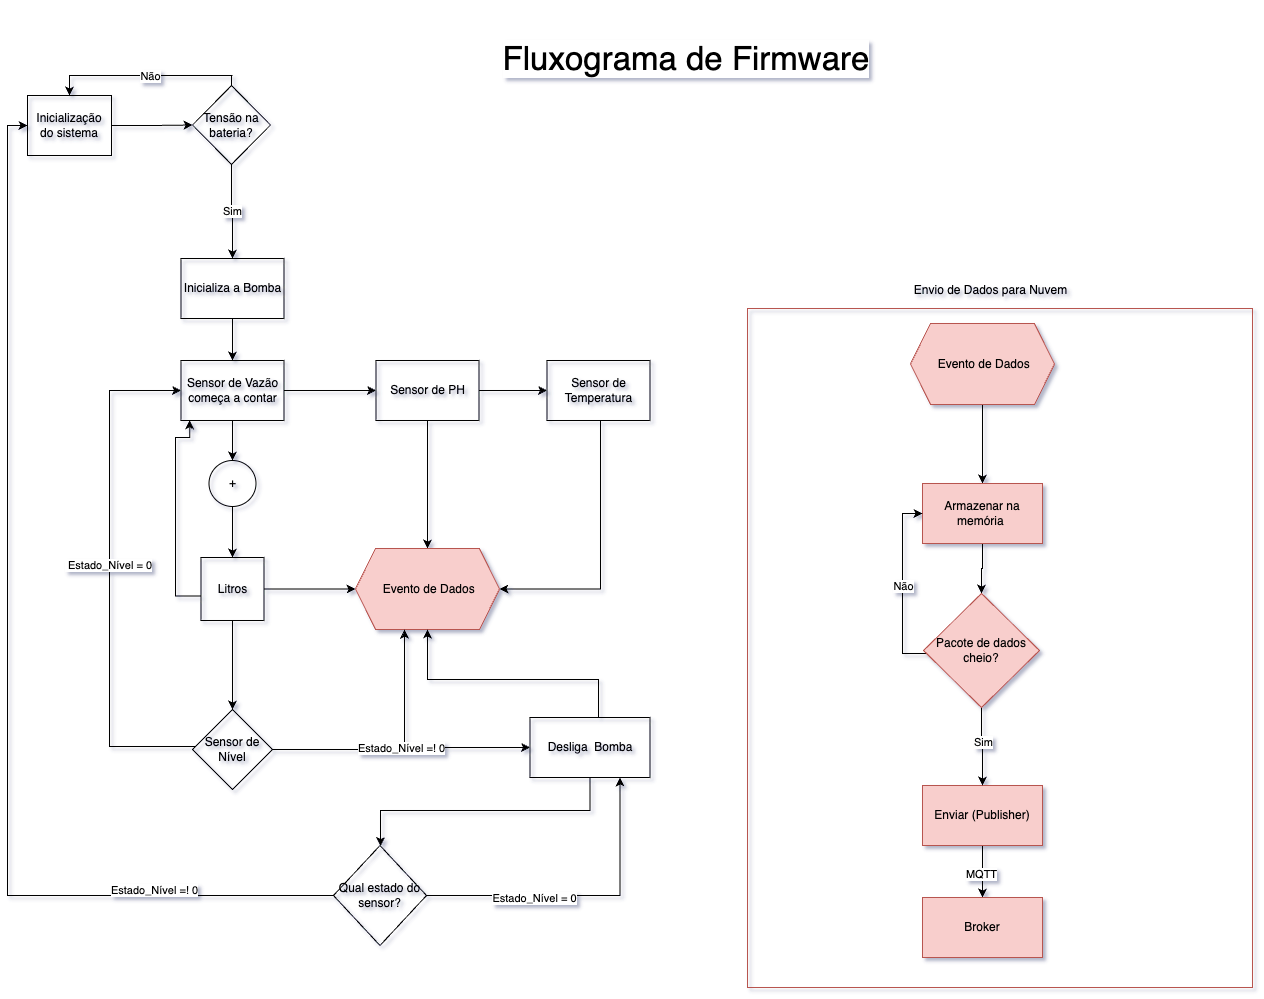

The diagram above was exported from draw.io. Its source (the exported page's mxGraphModel, read from the mxfile embedded in the PNG):
<mxGraphModel dx="906" dy="584" grid="0" gridSize="10" guides="1" tooltips="1" connect="1" arrows="1" fold="1" page="1" pageScale="1" pageWidth="1654" pageHeight="1169" background="#FFFFFF" math="0" shadow="1">
  <root>
    <mxCell id="WIyWlLk6GJQsqaUBKTNV-0" />
    <mxCell id="WIyWlLk6GJQsqaUBKTNV-1" parent="WIyWlLk6GJQsqaUBKTNV-0" />
    <mxCell id="Kql8c4y6a9KnJpSYHKXG-101" value="" style="rounded=0;whiteSpace=wrap;html=1;fillColor=none;labelBackgroundColor=none;strokeColor=#b85450;" parent="WIyWlLk6GJQsqaUBKTNV-1" vertex="1">
      <mxGeometry x="780" y="315" width="505" height="679" as="geometry" />
    </mxCell>
    <mxCell id="Kql8c4y6a9KnJpSYHKXG-14" value="" style="edgeStyle=orthogonalEdgeStyle;rounded=0;orthogonalLoop=1;jettySize=auto;html=1;fontColor=default;labelBackgroundColor=none;" parent="WIyWlLk6GJQsqaUBKTNV-1" source="Kql8c4y6a9KnJpSYHKXG-0" target="Kql8c4y6a9KnJpSYHKXG-10" edge="1">
      <mxGeometry relative="1" as="geometry" />
    </mxCell>
    <mxCell id="Kql8c4y6a9KnJpSYHKXG-0" value="&lt;font&gt;Inicialização do sistema&lt;/font&gt;" style="rounded=0;whiteSpace=wrap;html=1;fillColor=none;labelBackgroundColor=none;" parent="WIyWlLk6GJQsqaUBKTNV-1" vertex="1">
      <mxGeometry x="60" y="102" width="84" height="60" as="geometry" />
    </mxCell>
    <mxCell id="Kql8c4y6a9KnJpSYHKXG-6" style="edgeStyle=orthogonalEdgeStyle;rounded=0;orthogonalLoop=1;jettySize=auto;html=1;entryX=0.5;entryY=0;entryDx=0;entryDy=0;fontColor=default;exitX=0.5;exitY=0;exitDx=0;exitDy=0;labelBackgroundColor=none;" parent="WIyWlLk6GJQsqaUBKTNV-1" source="Kql8c4y6a9KnJpSYHKXG-10" target="Kql8c4y6a9KnJpSYHKXG-0" edge="1">
      <mxGeometry relative="1" as="geometry">
        <mxPoint x="268" y="102" as="sourcePoint" />
        <Array as="points">
          <mxPoint x="265" y="82" />
          <mxPoint x="101" y="82" />
        </Array>
      </mxGeometry>
    </mxCell>
    <mxCell id="Kql8c4y6a9KnJpSYHKXG-8" value="&lt;font style=&quot;background-color: rgb(255, 255, 255);&quot;&gt;Não&lt;/font&gt;" style="edgeLabel;html=1;align=center;verticalAlign=middle;resizable=0;points=[];labelBackgroundColor=none;rounded=0;" parent="Kql8c4y6a9KnJpSYHKXG-6" vertex="1" connectable="0">
      <mxGeometry x="-0.0338" relative="1" as="geometry">
        <mxPoint as="offset" />
      </mxGeometry>
    </mxCell>
    <mxCell id="Kql8c4y6a9KnJpSYHKXG-18" value="" style="edgeStyle=orthogonalEdgeStyle;rounded=0;orthogonalLoop=1;jettySize=auto;html=1;fontColor=default;labelBackgroundColor=none;" parent="WIyWlLk6GJQsqaUBKTNV-1" source="Kql8c4y6a9KnJpSYHKXG-4" target="Kql8c4y6a9KnJpSYHKXG-17" edge="1">
      <mxGeometry relative="1" as="geometry" />
    </mxCell>
    <mxCell id="Kql8c4y6a9KnJpSYHKXG-4" value="Inicializa a Bomba" style="rounded=0;whiteSpace=wrap;html=1;fillColor=none;labelBackgroundColor=none;" parent="WIyWlLk6GJQsqaUBKTNV-1" vertex="1">
      <mxGeometry x="213.5" y="265" width="103" height="60" as="geometry" />
    </mxCell>
    <mxCell id="Kql8c4y6a9KnJpSYHKXG-12" value="" style="edgeStyle=orthogonalEdgeStyle;rounded=0;orthogonalLoop=1;jettySize=auto;html=1;fontColor=default;labelBackgroundColor=none;" parent="WIyWlLk6GJQsqaUBKTNV-1" source="Kql8c4y6a9KnJpSYHKXG-10" target="Kql8c4y6a9KnJpSYHKXG-4" edge="1">
      <mxGeometry relative="1" as="geometry" />
    </mxCell>
    <mxCell id="Kql8c4y6a9KnJpSYHKXG-13" value="Sim" style="edgeLabel;html=1;align=center;verticalAlign=middle;resizable=0;points=[];labelBackgroundColor=default;rounded=0;" parent="Kql8c4y6a9KnJpSYHKXG-12" vertex="1" connectable="0">
      <mxGeometry x="-0.0212" relative="1" as="geometry">
        <mxPoint as="offset" />
      </mxGeometry>
    </mxCell>
    <mxCell id="Kql8c4y6a9KnJpSYHKXG-10" value="Tensão na bateria?" style="rhombus;whiteSpace=wrap;html=1;fillColor=none;rounded=0;labelBackgroundColor=none;" parent="WIyWlLk6GJQsqaUBKTNV-1" vertex="1">
      <mxGeometry x="225" y="92" width="78" height="79" as="geometry" />
    </mxCell>
    <mxCell id="Kql8c4y6a9KnJpSYHKXG-20" value="" style="edgeStyle=orthogonalEdgeStyle;rounded=0;orthogonalLoop=1;jettySize=auto;html=1;fontColor=default;labelBackgroundColor=none;" parent="WIyWlLk6GJQsqaUBKTNV-1" source="Kql8c4y6a9KnJpSYHKXG-17" target="Kql8c4y6a9KnJpSYHKXG-19" edge="1">
      <mxGeometry relative="1" as="geometry" />
    </mxCell>
    <mxCell id="Kql8c4y6a9KnJpSYHKXG-24" value="" style="edgeStyle=orthogonalEdgeStyle;rounded=0;orthogonalLoop=1;jettySize=auto;html=1;fontColor=default;labelBackgroundColor=none;" parent="WIyWlLk6GJQsqaUBKTNV-1" source="Kql8c4y6a9KnJpSYHKXG-17" target="Kql8c4y6a9KnJpSYHKXG-23" edge="1">
      <mxGeometry relative="1" as="geometry" />
    </mxCell>
    <mxCell id="Kql8c4y6a9KnJpSYHKXG-17" value="Sensor de Vazão começa a contar" style="rounded=0;whiteSpace=wrap;html=1;fillColor=none;labelBackgroundColor=none;" parent="WIyWlLk6GJQsqaUBKTNV-1" vertex="1">
      <mxGeometry x="213.5" y="367" width="103" height="60" as="geometry" />
    </mxCell>
    <mxCell id="Kql8c4y6a9KnJpSYHKXG-22" value="" style="edgeStyle=orthogonalEdgeStyle;rounded=0;orthogonalLoop=1;jettySize=auto;html=1;fontColor=default;labelBackgroundColor=none;" parent="WIyWlLk6GJQsqaUBKTNV-1" source="Kql8c4y6a9KnJpSYHKXG-19" target="Kql8c4y6a9KnJpSYHKXG-21" edge="1">
      <mxGeometry relative="1" as="geometry" />
    </mxCell>
    <mxCell id="Kql8c4y6a9KnJpSYHKXG-33" value="" style="edgeStyle=orthogonalEdgeStyle;rounded=0;orthogonalLoop=1;jettySize=auto;html=1;fontColor=default;labelBackgroundColor=none;" parent="WIyWlLk6GJQsqaUBKTNV-1" source="Kql8c4y6a9KnJpSYHKXG-19" target="Kql8c4y6a9KnJpSYHKXG-32" edge="1">
      <mxGeometry relative="1" as="geometry" />
    </mxCell>
    <mxCell id="Kql8c4y6a9KnJpSYHKXG-19" value="Sensor de PH" style="rounded=0;whiteSpace=wrap;html=1;fillColor=none;labelBackgroundColor=none;" parent="WIyWlLk6GJQsqaUBKTNV-1" vertex="1">
      <mxGeometry x="408.5" y="367" width="103" height="60" as="geometry" />
    </mxCell>
    <mxCell id="Kql8c4y6a9KnJpSYHKXG-36" style="edgeStyle=orthogonalEdgeStyle;rounded=0;orthogonalLoop=1;jettySize=auto;html=1;entryX=1;entryY=0.5;entryDx=0;entryDy=0;fontColor=default;labelBackgroundColor=none;" parent="WIyWlLk6GJQsqaUBKTNV-1" source="Kql8c4y6a9KnJpSYHKXG-21" target="Kql8c4y6a9KnJpSYHKXG-32" edge="1">
      <mxGeometry relative="1" as="geometry">
        <Array as="points">
          <mxPoint x="633" y="596" />
        </Array>
      </mxGeometry>
    </mxCell>
    <mxCell id="Kql8c4y6a9KnJpSYHKXG-21" value="Sensor de Temperatura" style="rounded=0;whiteSpace=wrap;html=1;fillColor=none;labelBackgroundColor=none;" parent="WIyWlLk6GJQsqaUBKTNV-1" vertex="1">
      <mxGeometry x="579.5" y="367" width="103" height="60" as="geometry" />
    </mxCell>
    <mxCell id="Kql8c4y6a9KnJpSYHKXG-26" value="" style="edgeStyle=orthogonalEdgeStyle;rounded=0;orthogonalLoop=1;jettySize=auto;html=1;fontColor=default;labelBackgroundColor=none;" parent="WIyWlLk6GJQsqaUBKTNV-1" source="Kql8c4y6a9KnJpSYHKXG-23" target="Kql8c4y6a9KnJpSYHKXG-25" edge="1">
      <mxGeometry relative="1" as="geometry" />
    </mxCell>
    <mxCell id="Kql8c4y6a9KnJpSYHKXG-23" value="+" style="ellipse;whiteSpace=wrap;html=1;fillColor=none;rounded=0;labelBackgroundColor=none;" parent="WIyWlLk6GJQsqaUBKTNV-1" vertex="1">
      <mxGeometry x="241.5" y="467" width="47" height="46" as="geometry" />
    </mxCell>
    <mxCell id="Kql8c4y6a9KnJpSYHKXG-31" style="edgeStyle=orthogonalEdgeStyle;rounded=0;orthogonalLoop=1;jettySize=auto;html=1;fontColor=default;entryX=0.084;entryY=0.998;entryDx=0;entryDy=0;entryPerimeter=0;labelBackgroundColor=none;" parent="WIyWlLk6GJQsqaUBKTNV-1" target="Kql8c4y6a9KnJpSYHKXG-17" edge="1">
      <mxGeometry relative="1" as="geometry">
        <mxPoint x="233.5" y="602.5185185185185" as="sourcePoint" />
        <mxPoint x="214" y="473" as="targetPoint" />
        <Array as="points">
          <mxPoint x="208" y="603" />
          <mxPoint x="208" y="444" />
          <mxPoint x="222" y="444" />
        </Array>
      </mxGeometry>
    </mxCell>
    <mxCell id="Kql8c4y6a9KnJpSYHKXG-35" style="edgeStyle=orthogonalEdgeStyle;rounded=0;orthogonalLoop=1;jettySize=auto;html=1;entryX=0;entryY=0.5;entryDx=0;entryDy=0;fontColor=default;labelBackgroundColor=none;" parent="WIyWlLk6GJQsqaUBKTNV-1" source="Kql8c4y6a9KnJpSYHKXG-25" target="Kql8c4y6a9KnJpSYHKXG-32" edge="1">
      <mxGeometry relative="1" as="geometry" />
    </mxCell>
    <mxCell id="Kql8c4y6a9KnJpSYHKXG-117" value="" style="edgeStyle=orthogonalEdgeStyle;rounded=0;orthogonalLoop=1;jettySize=auto;html=1;fontColor=default;labelBackgroundColor=none;" parent="WIyWlLk6GJQsqaUBKTNV-1" source="Kql8c4y6a9KnJpSYHKXG-25" target="Kql8c4y6a9KnJpSYHKXG-116" edge="1">
      <mxGeometry relative="1" as="geometry" />
    </mxCell>
    <mxCell id="Kql8c4y6a9KnJpSYHKXG-25" value="Litros" style="whiteSpace=wrap;html=1;fillColor=none;rounded=0;labelBackgroundColor=none;" parent="WIyWlLk6GJQsqaUBKTNV-1" vertex="1">
      <mxGeometry x="233.5" y="564" width="63" height="63" as="geometry" />
    </mxCell>
    <mxCell id="Kql8c4y6a9KnJpSYHKXG-32" value="&amp;nbsp;Evento de Dados" style="shape=hexagon;perimeter=hexagonPerimeter2;whiteSpace=wrap;html=1;fixedSize=1;rounded=0;labelBackgroundColor=none;fillColor=#f8cecc;strokeColor=#b85450;" parent="WIyWlLk6GJQsqaUBKTNV-1" vertex="1">
      <mxGeometry x="388" y="555" width="144" height="81" as="geometry" />
    </mxCell>
    <mxCell id="Kql8c4y6a9KnJpSYHKXG-122" style="edgeStyle=orthogonalEdgeStyle;rounded=0;orthogonalLoop=1;jettySize=auto;html=1;entryX=0.5;entryY=1;entryDx=0;entryDy=0;fontColor=default;labelBackgroundColor=none;" parent="WIyWlLk6GJQsqaUBKTNV-1" source="Kql8c4y6a9KnJpSYHKXG-75" target="Kql8c4y6a9KnJpSYHKXG-32" edge="1">
      <mxGeometry relative="1" as="geometry">
        <Array as="points">
          <mxPoint x="631" y="686" />
          <mxPoint x="460" y="686" />
        </Array>
      </mxGeometry>
    </mxCell>
    <mxCell id="9krP1Ot-IgsMd4z1xnyY-22" value="" style="edgeStyle=orthogonalEdgeStyle;rounded=0;orthogonalLoop=1;jettySize=auto;html=1;" parent="WIyWlLk6GJQsqaUBKTNV-1" source="Kql8c4y6a9KnJpSYHKXG-75" target="9krP1Ot-IgsMd4z1xnyY-21" edge="1">
      <mxGeometry relative="1" as="geometry">
        <Array as="points">
          <mxPoint x="623" y="817" />
          <mxPoint x="413" y="817" />
        </Array>
      </mxGeometry>
    </mxCell>
    <mxCell id="Kql8c4y6a9KnJpSYHKXG-75" value="Desliga&amp;nbsp; Bomba" style="whiteSpace=wrap;html=1;fillColor=none;rounded=0;labelBackgroundColor=none;" parent="WIyWlLk6GJQsqaUBKTNV-1" vertex="1">
      <mxGeometry x="562.5" y="724" width="120" height="60" as="geometry" />
    </mxCell>
    <mxCell id="Kql8c4y6a9KnJpSYHKXG-84" value="" style="edgeStyle=orthogonalEdgeStyle;rounded=0;orthogonalLoop=1;jettySize=auto;html=1;fontColor=default;labelBackgroundColor=none;" parent="WIyWlLk6GJQsqaUBKTNV-1" source="Kql8c4y6a9KnJpSYHKXG-79" target="Kql8c4y6a9KnJpSYHKXG-83" edge="1">
      <mxGeometry relative="1" as="geometry" />
    </mxCell>
    <mxCell id="Kql8c4y6a9KnJpSYHKXG-79" value="&amp;nbsp;Evento de Dados" style="shape=hexagon;perimeter=hexagonPerimeter2;whiteSpace=wrap;html=1;fixedSize=1;rounded=0;labelBackgroundColor=none;fillColor=#f8cecc;strokeColor=#b85450;" parent="WIyWlLk6GJQsqaUBKTNV-1" vertex="1">
      <mxGeometry x="943" y="330" width="144" height="81" as="geometry" />
    </mxCell>
    <mxCell id="9krP1Ot-IgsMd4z1xnyY-15" value="" style="edgeStyle=orthogonalEdgeStyle;rounded=0;orthogonalLoop=1;jettySize=auto;html=1;" parent="WIyWlLk6GJQsqaUBKTNV-1" source="Kql8c4y6a9KnJpSYHKXG-83" target="9krP1Ot-IgsMd4z1xnyY-14" edge="1">
      <mxGeometry relative="1" as="geometry" />
    </mxCell>
    <mxCell id="Kql8c4y6a9KnJpSYHKXG-83" value="Armazenar na memória&amp;nbsp;" style="whiteSpace=wrap;html=1;rounded=0;labelBackgroundColor=none;fillColor=#f8cecc;strokeColor=#b85450;" parent="WIyWlLk6GJQsqaUBKTNV-1" vertex="1">
      <mxGeometry x="955" y="490" width="120" height="60" as="geometry" />
    </mxCell>
    <mxCell id="Kql8c4y6a9KnJpSYHKXG-95" value="" style="edgeStyle=orthogonalEdgeStyle;rounded=0;orthogonalLoop=1;jettySize=auto;html=1;fontColor=default;labelBackgroundColor=none;" parent="WIyWlLk6GJQsqaUBKTNV-1" source="Kql8c4y6a9KnJpSYHKXG-92" target="Kql8c4y6a9KnJpSYHKXG-94" edge="1">
      <mxGeometry relative="1" as="geometry" />
    </mxCell>
    <mxCell id="Kql8c4y6a9KnJpSYHKXG-96" value="&lt;font style=&quot;background-color: rgb(255, 255, 255);&quot;&gt;MQTT&lt;/font&gt;" style="edgeLabel;html=1;align=center;verticalAlign=middle;resizable=0;points=[];labelBackgroundColor=none;rounded=0;" parent="Kql8c4y6a9KnJpSYHKXG-95" vertex="1" connectable="0">
      <mxGeometry x="0.0677" y="-2" relative="1" as="geometry">
        <mxPoint as="offset" />
      </mxGeometry>
    </mxCell>
    <mxCell id="Kql8c4y6a9KnJpSYHKXG-92" value="Enviar (Publisher)" style="whiteSpace=wrap;html=1;rounded=0;labelBackgroundColor=none;fillColor=#f8cecc;strokeColor=#b85450;" parent="WIyWlLk6GJQsqaUBKTNV-1" vertex="1">
      <mxGeometry x="955" y="792" width="120" height="60" as="geometry" />
    </mxCell>
    <mxCell id="Kql8c4y6a9KnJpSYHKXG-94" value="Broker" style="whiteSpace=wrap;html=1;rounded=0;labelBackgroundColor=none;fillColor=#f8cecc;strokeColor=#b85450;" parent="WIyWlLk6GJQsqaUBKTNV-1" vertex="1">
      <mxGeometry x="955" y="904" width="120" height="60" as="geometry" />
    </mxCell>
    <mxCell id="Kql8c4y6a9KnJpSYHKXG-100" value="&lt;font&gt;Envio de Dados para Nuvem&lt;/font&gt;" style="text;html=1;align=center;verticalAlign=middle;whiteSpace=wrap;rounded=0;labelBackgroundColor=none;fontColor=#000000;" parent="WIyWlLk6GJQsqaUBKTNV-1" vertex="1">
      <mxGeometry x="930" y="282" width="187" height="30" as="geometry" />
    </mxCell>
    <mxCell id="Kql8c4y6a9KnJpSYHKXG-103" value="&lt;font color=&quot;#000000&quot; style=&quot;font-size: 33px; background-color: rgb(255, 255, 255);&quot;&gt;Fluxograma de Firmware&lt;/font&gt;" style="text;html=1;align=center;verticalAlign=middle;whiteSpace=wrap;rounded=0;labelBackgroundColor=none;" parent="WIyWlLk6GJQsqaUBKTNV-1" vertex="1">
      <mxGeometry x="489" y="7" width="459.5" height="117" as="geometry" />
    </mxCell>
    <mxCell id="Kql8c4y6a9KnJpSYHKXG-118" style="edgeStyle=orthogonalEdgeStyle;rounded=0;orthogonalLoop=1;jettySize=auto;html=1;entryX=0;entryY=0.5;entryDx=0;entryDy=0;fontColor=default;labelBackgroundColor=none;" parent="WIyWlLk6GJQsqaUBKTNV-1" source="Kql8c4y6a9KnJpSYHKXG-116" target="Kql8c4y6a9KnJpSYHKXG-17" edge="1">
      <mxGeometry relative="1" as="geometry">
        <Array as="points">
          <mxPoint x="142" y="753" />
          <mxPoint x="142" y="397" />
        </Array>
      </mxGeometry>
    </mxCell>
    <mxCell id="Kql8c4y6a9KnJpSYHKXG-119" value="&lt;font style=&quot;background-color: rgb(255, 255, 255);&quot;&gt;&amp;nbsp;Estado_Nível = 0&lt;/font&gt;" style="edgeLabel;html=1;align=center;verticalAlign=middle;resizable=0;points=[];labelBackgroundColor=none;rounded=0;" parent="Kql8c4y6a9KnJpSYHKXG-118" vertex="1" connectable="0">
      <mxGeometry x="0.0452" y="2" relative="1" as="geometry">
        <mxPoint as="offset" />
      </mxGeometry>
    </mxCell>
    <mxCell id="Kql8c4y6a9KnJpSYHKXG-116" value="Sensor de Nível" style="rhombus;whiteSpace=wrap;html=1;fillColor=none;rounded=0;labelBackgroundColor=none;" parent="WIyWlLk6GJQsqaUBKTNV-1" vertex="1">
      <mxGeometry x="225" y="716" width="80" height="80" as="geometry" />
    </mxCell>
    <mxCell id="9krP1Ot-IgsMd4z1xnyY-16" style="edgeStyle=orthogonalEdgeStyle;rounded=0;orthogonalLoop=1;jettySize=auto;html=1;entryX=0;entryY=0.5;entryDx=0;entryDy=0;" parent="WIyWlLk6GJQsqaUBKTNV-1" source="9krP1Ot-IgsMd4z1xnyY-14" target="Kql8c4y6a9KnJpSYHKXG-83" edge="1">
      <mxGeometry relative="1" as="geometry">
        <Array as="points">
          <mxPoint x="935" y="660" />
          <mxPoint x="935" y="520" />
        </Array>
      </mxGeometry>
    </mxCell>
    <mxCell id="9krP1Ot-IgsMd4z1xnyY-18" value="Não" style="edgeLabel;html=1;align=center;verticalAlign=middle;resizable=0;points=[];" parent="9krP1Ot-IgsMd4z1xnyY-16" vertex="1" connectable="0">
      <mxGeometry x="-0.0007" relative="1" as="geometry">
        <mxPoint as="offset" />
      </mxGeometry>
    </mxCell>
    <mxCell id="9krP1Ot-IgsMd4z1xnyY-17" value="" style="edgeStyle=orthogonalEdgeStyle;rounded=0;orthogonalLoop=1;jettySize=auto;html=1;" parent="WIyWlLk6GJQsqaUBKTNV-1" source="9krP1Ot-IgsMd4z1xnyY-14" target="Kql8c4y6a9KnJpSYHKXG-92" edge="1">
      <mxGeometry relative="1" as="geometry">
        <Array as="points">
          <mxPoint x="1014" y="749" />
          <mxPoint x="1015" y="749" />
        </Array>
      </mxGeometry>
    </mxCell>
    <mxCell id="9krP1Ot-IgsMd4z1xnyY-19" value="Sim" style="edgeLabel;html=1;align=center;verticalAlign=middle;resizable=0;points=[];" parent="9krP1Ot-IgsMd4z1xnyY-17" vertex="1" connectable="0">
      <mxGeometry x="-0.1507" y="1" relative="1" as="geometry">
        <mxPoint as="offset" />
      </mxGeometry>
    </mxCell>
    <mxCell id="9krP1Ot-IgsMd4z1xnyY-14" value="Pacote de dados cheio?" style="rhombus;whiteSpace=wrap;html=1;fillColor=#f8cecc;strokeColor=#b85450;rounded=0;labelBackgroundColor=none;" parent="WIyWlLk6GJQsqaUBKTNV-1" vertex="1">
      <mxGeometry x="956" y="600" width="116" height="114" as="geometry" />
    </mxCell>
    <mxCell id="9krP1Ot-IgsMd4z1xnyY-20" style="edgeStyle=orthogonalEdgeStyle;rounded=0;orthogonalLoop=1;jettySize=auto;html=1;entryX=0.341;entryY=1.002;entryDx=0;entryDy=0;entryPerimeter=0;" parent="WIyWlLk6GJQsqaUBKTNV-1" source="Kql8c4y6a9KnJpSYHKXG-116" target="Kql8c4y6a9KnJpSYHKXG-32" edge="1">
      <mxGeometry relative="1" as="geometry" />
    </mxCell>
    <mxCell id="Kql8c4y6a9KnJpSYHKXG-120" style="edgeStyle=orthogonalEdgeStyle;rounded=0;orthogonalLoop=1;jettySize=auto;html=1;fontColor=default;labelBackgroundColor=none;" parent="WIyWlLk6GJQsqaUBKTNV-1" source="Kql8c4y6a9KnJpSYHKXG-116" target="Kql8c4y6a9KnJpSYHKXG-75" edge="1">
      <mxGeometry relative="1" as="geometry" />
    </mxCell>
    <mxCell id="Kql8c4y6a9KnJpSYHKXG-121" value="&lt;font style=&quot;background-color: rgb(255, 255, 255);&quot;&gt;Estado_Nível =! 0&lt;/font&gt;" style="edgeLabel;html=1;align=center;verticalAlign=middle;resizable=0;points=[];labelBackgroundColor=none;rounded=0;" parent="Kql8c4y6a9KnJpSYHKXG-120" vertex="1" connectable="0">
      <mxGeometry x="-0.0163" y="2" relative="1" as="geometry">
        <mxPoint as="offset" />
      </mxGeometry>
    </mxCell>
    <mxCell id="9krP1Ot-IgsMd4z1xnyY-23" style="edgeStyle=orthogonalEdgeStyle;rounded=0;orthogonalLoop=1;jettySize=auto;html=1;entryX=0;entryY=0.5;entryDx=0;entryDy=0;" parent="WIyWlLk6GJQsqaUBKTNV-1" source="9krP1Ot-IgsMd4z1xnyY-21" target="Kql8c4y6a9KnJpSYHKXG-0" edge="1">
      <mxGeometry relative="1" as="geometry" />
    </mxCell>
    <mxCell id="9krP1Ot-IgsMd4z1xnyY-26" value="Estado_Nível =! 0" style="edgeLabel;html=1;align=center;verticalAlign=middle;resizable=0;points=[];" parent="9krP1Ot-IgsMd4z1xnyY-23" vertex="1" connectable="0">
      <mxGeometry x="-0.6779" y="-5" relative="1" as="geometry">
        <mxPoint y="-1" as="offset" />
      </mxGeometry>
    </mxCell>
    <mxCell id="9krP1Ot-IgsMd4z1xnyY-21" value="Qual estado do sensor?" style="rhombus;whiteSpace=wrap;html=1;fillColor=none;rounded=0;labelBackgroundColor=none;" parent="WIyWlLk6GJQsqaUBKTNV-1" vertex="1">
      <mxGeometry x="366" y="852" width="93" height="100" as="geometry" />
    </mxCell>
    <mxCell id="9krP1Ot-IgsMd4z1xnyY-24" style="edgeStyle=orthogonalEdgeStyle;rounded=0;orthogonalLoop=1;jettySize=auto;html=1;entryX=0.75;entryY=1;entryDx=0;entryDy=0;" parent="WIyWlLk6GJQsqaUBKTNV-1" target="Kql8c4y6a9KnJpSYHKXG-75" edge="1">
      <mxGeometry relative="1" as="geometry">
        <mxPoint x="459.5" y="902" as="sourcePoint" />
        <mxPoint x="413" y="952" as="targetPoint" />
        <Array as="points">
          <mxPoint x="653" y="902" />
        </Array>
      </mxGeometry>
    </mxCell>
    <mxCell id="9krP1Ot-IgsMd4z1xnyY-25" value="Estado_Nível = 0" style="edgeLabel;html=1;align=center;verticalAlign=middle;resizable=0;points=[];" parent="9krP1Ot-IgsMd4z1xnyY-24" vertex="1" connectable="0">
      <mxGeometry x="-0.3139" y="-2" relative="1" as="geometry">
        <mxPoint as="offset" />
      </mxGeometry>
    </mxCell>
  </root>
</mxGraphModel>